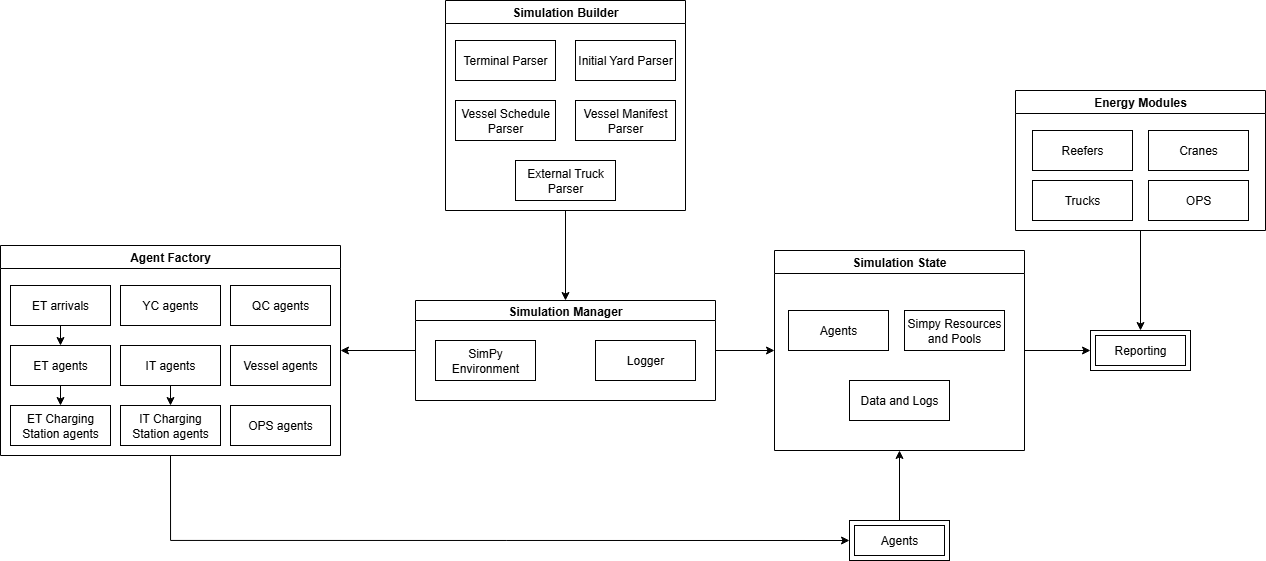

The diagram above was exported from draw.io. Its source (the exported page's mxGraphModel, read from the mxfile embedded in the PNG):
<mxGraphModel dx="2505" dy="2053" grid="1" gridSize="10" guides="1" tooltips="1" connect="1" arrows="1" fold="1" page="1" pageScale="1" pageWidth="827" pageHeight="1169" math="0" shadow="0">
  <root>
    <mxCell id="0" />
    <mxCell id="1" parent="0" />
    <mxCell id="9ZWdDetrCLGdcIl8nOsm-48" style="edgeStyle=orthogonalEdgeStyle;rounded=0;orthogonalLoop=1;jettySize=auto;html=1;exitX=1;exitY=0.5;exitDx=0;exitDy=0;entryX=0;entryY=0.5;entryDx=0;entryDy=0;" parent="1" source="9ZWdDetrCLGdcIl8nOsm-4" target="9ZWdDetrCLGdcIl8nOsm-18" edge="1">
      <mxGeometry relative="1" as="geometry" />
    </mxCell>
    <mxCell id="9ZWdDetrCLGdcIl8nOsm-50" style="edgeStyle=orthogonalEdgeStyle;rounded=0;orthogonalLoop=1;jettySize=auto;html=1;exitX=0;exitY=0.5;exitDx=0;exitDy=0;entryX=1;entryY=0.5;entryDx=0;entryDy=0;" parent="1" source="9ZWdDetrCLGdcIl8nOsm-4" target="9ZWdDetrCLGdcIl8nOsm-28" edge="1">
      <mxGeometry relative="1" as="geometry" />
    </mxCell>
    <mxCell id="9ZWdDetrCLGdcIl8nOsm-4" value="Simulation Manager" style="swimlane;startSize=20;horizontal=1;childLayout=flowLayout;flowOrientation=north;resizable=0;interRankCellSpacing=50;containerType=tree;fontSize=12;" parent="1" vertex="1">
      <mxGeometry x="-65" y="210" width="300" height="100" as="geometry" />
    </mxCell>
    <mxCell id="9ZWdDetrCLGdcIl8nOsm-5" value="SimPy Environment" style="whiteSpace=wrap;html=1;" parent="9ZWdDetrCLGdcIl8nOsm-4" vertex="1">
      <mxGeometry x="20" y="40" width="100" height="40" as="geometry" />
    </mxCell>
    <mxCell id="9ZWdDetrCLGdcIl8nOsm-14" value="Logger" style="whiteSpace=wrap;html=1;" parent="9ZWdDetrCLGdcIl8nOsm-4" vertex="1">
      <mxGeometry x="180" y="40" width="100" height="40" as="geometry" />
    </mxCell>
    <mxCell id="9ZWdDetrCLGdcIl8nOsm-27" style="edgeStyle=orthogonalEdgeStyle;rounded=0;orthogonalLoop=1;jettySize=auto;html=1;entryX=0.5;entryY=0;entryDx=0;entryDy=0;" parent="1" source="9ZWdDetrCLGdcIl8nOsm-15" target="9ZWdDetrCLGdcIl8nOsm-4" edge="1">
      <mxGeometry relative="1" as="geometry" />
    </mxCell>
    <mxCell id="9ZWdDetrCLGdcIl8nOsm-15" value="Simulation Builder" style="swimlane;" parent="1" vertex="1">
      <mxGeometry x="-35" y="-90" width="240" height="210" as="geometry" />
    </mxCell>
    <mxCell id="9ZWdDetrCLGdcIl8nOsm-16" value="Terminal Parser" style="whiteSpace=wrap;html=1;" parent="9ZWdDetrCLGdcIl8nOsm-15" vertex="1">
      <mxGeometry x="10" y="40" width="100" height="40" as="geometry" />
    </mxCell>
    <mxCell id="9ZWdDetrCLGdcIl8nOsm-17" value="Vessel Schedule Parser" style="whiteSpace=wrap;html=1;" parent="9ZWdDetrCLGdcIl8nOsm-15" vertex="1">
      <mxGeometry x="10" y="100" width="100" height="40" as="geometry" />
    </mxCell>
    <mxCell id="9ZWdDetrCLGdcIl8nOsm-23" value="Initial Yard Parser" style="whiteSpace=wrap;html=1;" parent="9ZWdDetrCLGdcIl8nOsm-15" vertex="1">
      <mxGeometry x="130" y="40" width="100" height="40" as="geometry" />
    </mxCell>
    <mxCell id="9ZWdDetrCLGdcIl8nOsm-24" value="Vessel Manifest Parser" style="whiteSpace=wrap;html=1;" parent="9ZWdDetrCLGdcIl8nOsm-15" vertex="1">
      <mxGeometry x="130" y="100" width="100" height="40" as="geometry" />
    </mxCell>
    <mxCell id="9ZWdDetrCLGdcIl8nOsm-25" value="External Truck Parser" style="whiteSpace=wrap;html=1;" parent="9ZWdDetrCLGdcIl8nOsm-15" vertex="1">
      <mxGeometry x="70" y="160" width="100" height="40" as="geometry" />
    </mxCell>
    <mxCell id="9ZWdDetrCLGdcIl8nOsm-54" style="edgeStyle=orthogonalEdgeStyle;rounded=0;orthogonalLoop=1;jettySize=auto;html=1;exitX=1;exitY=0.5;exitDx=0;exitDy=0;entryX=0;entryY=0.5;entryDx=0;entryDy=0;" parent="1" source="9ZWdDetrCLGdcIl8nOsm-18" target="9ZWdDetrCLGdcIl8nOsm-53" edge="1">
      <mxGeometry relative="1" as="geometry" />
    </mxCell>
    <mxCell id="9ZWdDetrCLGdcIl8nOsm-18" value="Simulation State" style="swimlane;" parent="1" vertex="1">
      <mxGeometry x="294" y="160" width="250" height="200" as="geometry" />
    </mxCell>
    <mxCell id="9ZWdDetrCLGdcIl8nOsm-19" value="Agents" style="whiteSpace=wrap;html=1;" parent="9ZWdDetrCLGdcIl8nOsm-18" vertex="1">
      <mxGeometry x="14" y="60" width="100" height="40" as="geometry" />
    </mxCell>
    <mxCell id="9ZWdDetrCLGdcIl8nOsm-20" value="Simpy Resources and Pools" style="whiteSpace=wrap;html=1;" parent="9ZWdDetrCLGdcIl8nOsm-18" vertex="1">
      <mxGeometry x="130" y="60" width="100" height="40" as="geometry" />
    </mxCell>
    <mxCell id="9ZWdDetrCLGdcIl8nOsm-22" value="Data and Logs" style="whiteSpace=wrap;html=1;" parent="9ZWdDetrCLGdcIl8nOsm-18" vertex="1">
      <mxGeometry x="75" y="130" width="100" height="40" as="geometry" />
    </mxCell>
    <mxCell id="9ZWdDetrCLGdcIl8nOsm-51" style="edgeStyle=orthogonalEdgeStyle;rounded=0;orthogonalLoop=1;jettySize=auto;html=1;exitX=0.5;exitY=1;exitDx=0;exitDy=0;entryX=0;entryY=0.5;entryDx=0;entryDy=0;" parent="1" source="9ZWdDetrCLGdcIl8nOsm-28" target="9ZWdDetrCLGdcIl8nOsm-49" edge="1">
      <mxGeometry relative="1" as="geometry" />
    </mxCell>
    <mxCell id="9ZWdDetrCLGdcIl8nOsm-28" value="Agent Factory" style="swimlane;startSize=23;" parent="1" vertex="1">
      <mxGeometry x="-480" y="155" width="340" height="210" as="geometry" />
    </mxCell>
    <mxCell id="9ZWdDetrCLGdcIl8nOsm-40" style="edgeStyle=orthogonalEdgeStyle;rounded=0;orthogonalLoop=1;jettySize=auto;html=1;exitX=0.5;exitY=1;exitDx=0;exitDy=0;entryX=0.5;entryY=0;entryDx=0;entryDy=0;" parent="9ZWdDetrCLGdcIl8nOsm-28" source="9ZWdDetrCLGdcIl8nOsm-29" target="9ZWdDetrCLGdcIl8nOsm-36" edge="1">
      <mxGeometry relative="1" as="geometry" />
    </mxCell>
    <mxCell id="9ZWdDetrCLGdcIl8nOsm-29" value="ET arrivals" style="whiteSpace=wrap;html=1;" parent="9ZWdDetrCLGdcIl8nOsm-28" vertex="1">
      <mxGeometry x="10" y="40" width="100" height="40" as="geometry" />
    </mxCell>
    <mxCell id="9ZWdDetrCLGdcIl8nOsm-30" value="YC agents" style="whiteSpace=wrap;html=1;" parent="9ZWdDetrCLGdcIl8nOsm-28" vertex="1">
      <mxGeometry x="120" y="40" width="100" height="40" as="geometry" />
    </mxCell>
    <mxCell id="9ZWdDetrCLGdcIl8nOsm-44" style="edgeStyle=orthogonalEdgeStyle;rounded=0;orthogonalLoop=1;jettySize=auto;html=1;exitX=0.5;exitY=1;exitDx=0;exitDy=0;entryX=0.5;entryY=0;entryDx=0;entryDy=0;" parent="9ZWdDetrCLGdcIl8nOsm-28" source="9ZWdDetrCLGdcIl8nOsm-31" target="9ZWdDetrCLGdcIl8nOsm-41" edge="1">
      <mxGeometry relative="1" as="geometry" />
    </mxCell>
    <mxCell id="9ZWdDetrCLGdcIl8nOsm-31" value="IT agents" style="whiteSpace=wrap;html=1;" parent="9ZWdDetrCLGdcIl8nOsm-28" vertex="1">
      <mxGeometry x="120" y="100" width="100" height="40" as="geometry" />
    </mxCell>
    <mxCell id="9ZWdDetrCLGdcIl8nOsm-37" value="QC agents" style="whiteSpace=wrap;html=1;" parent="9ZWdDetrCLGdcIl8nOsm-28" vertex="1">
      <mxGeometry x="230" y="40" width="100" height="40" as="geometry" />
    </mxCell>
    <mxCell id="9ZWdDetrCLGdcIl8nOsm-38" value="Vessel agents" style="whiteSpace=wrap;html=1;" parent="9ZWdDetrCLGdcIl8nOsm-28" vertex="1">
      <mxGeometry x="230" y="100" width="100" height="40" as="geometry" />
    </mxCell>
    <mxCell id="9ZWdDetrCLGdcIl8nOsm-39" value="OPS agents" style="whiteSpace=wrap;html=1;" parent="9ZWdDetrCLGdcIl8nOsm-28" vertex="1">
      <mxGeometry x="230" y="160" width="100" height="40" as="geometry" />
    </mxCell>
    <mxCell id="9ZWdDetrCLGdcIl8nOsm-43" style="edgeStyle=orthogonalEdgeStyle;rounded=0;orthogonalLoop=1;jettySize=auto;html=1;exitX=0.5;exitY=1;exitDx=0;exitDy=0;entryX=0.5;entryY=0;entryDx=0;entryDy=0;" parent="9ZWdDetrCLGdcIl8nOsm-28" source="9ZWdDetrCLGdcIl8nOsm-36" target="9ZWdDetrCLGdcIl8nOsm-42" edge="1">
      <mxGeometry relative="1" as="geometry" />
    </mxCell>
    <mxCell id="9ZWdDetrCLGdcIl8nOsm-36" value="ET agents" style="whiteSpace=wrap;html=1;" parent="9ZWdDetrCLGdcIl8nOsm-28" vertex="1">
      <mxGeometry x="10" y="100" width="100" height="40" as="geometry" />
    </mxCell>
    <mxCell id="9ZWdDetrCLGdcIl8nOsm-41" value="IT Charging Station agents" style="whiteSpace=wrap;html=1;" parent="9ZWdDetrCLGdcIl8nOsm-28" vertex="1">
      <mxGeometry x="120" y="160" width="100" height="40" as="geometry" />
    </mxCell>
    <mxCell id="9ZWdDetrCLGdcIl8nOsm-42" value="ET Charging Station agents" style="whiteSpace=wrap;html=1;" parent="9ZWdDetrCLGdcIl8nOsm-28" vertex="1">
      <mxGeometry x="10" y="160" width="100" height="40" as="geometry" />
    </mxCell>
    <mxCell id="9ZWdDetrCLGdcIl8nOsm-52" style="edgeStyle=orthogonalEdgeStyle;rounded=0;orthogonalLoop=1;jettySize=auto;html=1;exitX=0.5;exitY=0;exitDx=0;exitDy=0;entryX=0.5;entryY=1;entryDx=0;entryDy=0;" parent="1" source="9ZWdDetrCLGdcIl8nOsm-49" target="9ZWdDetrCLGdcIl8nOsm-18" edge="1">
      <mxGeometry relative="1" as="geometry" />
    </mxCell>
    <mxCell id="9ZWdDetrCLGdcIl8nOsm-49" value="Agents" style="shape=ext;margin=3;double=1;whiteSpace=wrap;html=1;align=center;" parent="1" vertex="1">
      <mxGeometry x="369" y="430" width="100" height="40" as="geometry" />
    </mxCell>
    <mxCell id="9ZWdDetrCLGdcIl8nOsm-53" value="Reporting" style="shape=ext;margin=3;double=1;whiteSpace=wrap;html=1;align=center;" parent="1" vertex="1">
      <mxGeometry x="610" y="240" width="100" height="40" as="geometry" />
    </mxCell>
    <mxCell id="9ZWdDetrCLGdcIl8nOsm-60" style="edgeStyle=orthogonalEdgeStyle;rounded=0;orthogonalLoop=1;jettySize=auto;html=1;exitX=0.5;exitY=1;exitDx=0;exitDy=0;entryX=0.5;entryY=0;entryDx=0;entryDy=0;" parent="1" source="9ZWdDetrCLGdcIl8nOsm-55" target="9ZWdDetrCLGdcIl8nOsm-53" edge="1">
      <mxGeometry relative="1" as="geometry" />
    </mxCell>
    <mxCell id="9ZWdDetrCLGdcIl8nOsm-55" value="Energy Modules" style="swimlane;" parent="1" vertex="1">
      <mxGeometry x="535" width="250" height="140" as="geometry" />
    </mxCell>
    <mxCell id="9ZWdDetrCLGdcIl8nOsm-56" value="Reefers" style="whiteSpace=wrap;html=1;" parent="9ZWdDetrCLGdcIl8nOsm-55" vertex="1">
      <mxGeometry x="17" y="40" width="100" height="40" as="geometry" />
    </mxCell>
    <mxCell id="9ZWdDetrCLGdcIl8nOsm-57" value="Cranes" style="whiteSpace=wrap;html=1;" parent="9ZWdDetrCLGdcIl8nOsm-55" vertex="1">
      <mxGeometry x="133" y="40" width="100" height="40" as="geometry" />
    </mxCell>
    <mxCell id="9ZWdDetrCLGdcIl8nOsm-58" value="Trucks" style="whiteSpace=wrap;html=1;" parent="9ZWdDetrCLGdcIl8nOsm-55" vertex="1">
      <mxGeometry x="17" y="90" width="100" height="40" as="geometry" />
    </mxCell>
    <mxCell id="9ZWdDetrCLGdcIl8nOsm-59" value="OPS" style="whiteSpace=wrap;html=1;" parent="9ZWdDetrCLGdcIl8nOsm-55" vertex="1">
      <mxGeometry x="133" y="90" width="100" height="40" as="geometry" />
    </mxCell>
  </root>
</mxGraphModel>